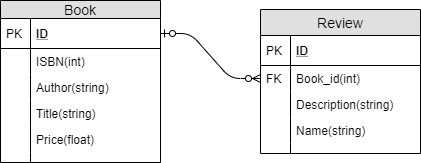

The diagram above was exported from draw.io. Its source (the exported page's mxGraphModel, read from the mxfile embedded in the PNG):
<mxGraphModel dx="1038" dy="499" grid="1" gridSize="10" guides="1" tooltips="1" connect="1" arrows="1" fold="1" page="1" pageScale="1" pageWidth="827" pageHeight="1169" math="0" shadow="0">
  <root>
    <mxCell id="0" />
    <mxCell id="1" parent="0" />
    <mxCell id="7lgYMSn5R8ig0KwEuvAY-5" value="Book" style="swimlane;fontStyle=0;childLayout=stackLayout;horizontal=1;startSize=18;fillColor=#e0e0e0;horizontalStack=0;resizeParent=1;resizeParentMax=0;resizeLast=0;collapsible=1;marginBottom=0;swimlaneFillColor=#ffffff;align=center;fontSize=14;" vertex="1" parent="1">
      <mxGeometry x="180" y="120" width="160" height="162" as="geometry" />
    </mxCell>
    <mxCell id="7lgYMSn5R8ig0KwEuvAY-6" value="ID" style="shape=partialRectangle;top=0;left=0;right=0;bottom=1;align=left;verticalAlign=middle;fillColor=none;spacingLeft=34;spacingRight=4;overflow=hidden;rotatable=0;points=[[0,0.5],[1,0.5]];portConstraint=eastwest;dropTarget=0;fontStyle=5;fontSize=12;" vertex="1" parent="7lgYMSn5R8ig0KwEuvAY-5">
      <mxGeometry y="18" width="160" height="30" as="geometry" />
    </mxCell>
    <mxCell id="7lgYMSn5R8ig0KwEuvAY-7" value="PK" style="shape=partialRectangle;top=0;left=0;bottom=0;fillColor=none;align=left;verticalAlign=middle;spacingLeft=4;spacingRight=4;overflow=hidden;rotatable=0;points=[];portConstraint=eastwest;part=1;fontSize=12;" vertex="1" connectable="0" parent="7lgYMSn5R8ig0KwEuvAY-6">
      <mxGeometry width="30" height="30" as="geometry" />
    </mxCell>
    <mxCell id="7lgYMSn5R8ig0KwEuvAY-8" value="ISBN(int)" style="shape=partialRectangle;top=0;left=0;right=0;bottom=0;align=left;verticalAlign=top;fillColor=none;spacingLeft=34;spacingRight=4;overflow=hidden;rotatable=0;points=[[0,0.5],[1,0.5]];portConstraint=eastwest;dropTarget=0;fontSize=12;" vertex="1" parent="7lgYMSn5R8ig0KwEuvAY-5">
      <mxGeometry y="48" width="160" height="26" as="geometry" />
    </mxCell>
    <mxCell id="7lgYMSn5R8ig0KwEuvAY-9" value="" style="shape=partialRectangle;top=0;left=0;bottom=0;fillColor=none;align=left;verticalAlign=top;spacingLeft=4;spacingRight=4;overflow=hidden;rotatable=0;points=[];portConstraint=eastwest;part=1;fontSize=12;" vertex="1" connectable="0" parent="7lgYMSn5R8ig0KwEuvAY-8">
      <mxGeometry width="30" height="26" as="geometry" />
    </mxCell>
    <mxCell id="7lgYMSn5R8ig0KwEuvAY-10" value="Author(string)" style="shape=partialRectangle;top=0;left=0;right=0;bottom=0;align=left;verticalAlign=top;fillColor=none;spacingLeft=34;spacingRight=4;overflow=hidden;rotatable=0;points=[[0,0.5],[1,0.5]];portConstraint=eastwest;dropTarget=0;fontSize=12;" vertex="1" parent="7lgYMSn5R8ig0KwEuvAY-5">
      <mxGeometry y="74" width="160" height="26" as="geometry" />
    </mxCell>
    <mxCell id="7lgYMSn5R8ig0KwEuvAY-11" value="" style="shape=partialRectangle;top=0;left=0;bottom=0;fillColor=none;align=left;verticalAlign=top;spacingLeft=4;spacingRight=4;overflow=hidden;rotatable=0;points=[];portConstraint=eastwest;part=1;fontSize=12;" vertex="1" connectable="0" parent="7lgYMSn5R8ig0KwEuvAY-10">
      <mxGeometry width="30" height="26" as="geometry" />
    </mxCell>
    <mxCell id="7lgYMSn5R8ig0KwEuvAY-12" value="Title(string)" style="shape=partialRectangle;top=0;left=0;right=0;bottom=0;align=left;verticalAlign=top;fillColor=none;spacingLeft=34;spacingRight=4;overflow=hidden;rotatable=0;points=[[0,0.5],[1,0.5]];portConstraint=eastwest;dropTarget=0;fontSize=12;" vertex="1" parent="7lgYMSn5R8ig0KwEuvAY-5">
      <mxGeometry y="100" width="160" height="26" as="geometry" />
    </mxCell>
    <mxCell id="7lgYMSn5R8ig0KwEuvAY-13" value="" style="shape=partialRectangle;top=0;left=0;bottom=0;fillColor=none;align=left;verticalAlign=top;spacingLeft=4;spacingRight=4;overflow=hidden;rotatable=0;points=[];portConstraint=eastwest;part=1;fontSize=12;" vertex="1" connectable="0" parent="7lgYMSn5R8ig0KwEuvAY-12">
      <mxGeometry width="30" height="26" as="geometry" />
    </mxCell>
    <mxCell id="7lgYMSn5R8ig0KwEuvAY-16" value="Price(float)" style="shape=partialRectangle;top=0;left=0;right=0;bottom=0;align=left;verticalAlign=top;fillColor=none;spacingLeft=34;spacingRight=4;overflow=hidden;rotatable=0;points=[[0,0.5],[1,0.5]];portConstraint=eastwest;dropTarget=0;fontSize=12;" vertex="1" parent="7lgYMSn5R8ig0KwEuvAY-5">
      <mxGeometry y="126" width="160" height="26" as="geometry" />
    </mxCell>
    <mxCell id="7lgYMSn5R8ig0KwEuvAY-17" value="" style="shape=partialRectangle;top=0;left=0;bottom=0;fillColor=none;align=left;verticalAlign=top;spacingLeft=4;spacingRight=4;overflow=hidden;rotatable=0;points=[];portConstraint=eastwest;part=1;fontSize=12;" vertex="1" connectable="0" parent="7lgYMSn5R8ig0KwEuvAY-16">
      <mxGeometry width="30" height="26" as="geometry" />
    </mxCell>
    <mxCell id="7lgYMSn5R8ig0KwEuvAY-14" value="" style="shape=partialRectangle;top=0;left=0;right=0;bottom=0;align=left;verticalAlign=top;fillColor=none;spacingLeft=34;spacingRight=4;overflow=hidden;rotatable=0;points=[[0,0.5],[1,0.5]];portConstraint=eastwest;dropTarget=0;fontSize=12;" vertex="1" parent="7lgYMSn5R8ig0KwEuvAY-5">
      <mxGeometry y="152" width="160" height="10" as="geometry" />
    </mxCell>
    <mxCell id="7lgYMSn5R8ig0KwEuvAY-15" value="" style="shape=partialRectangle;top=0;left=0;bottom=0;fillColor=none;align=left;verticalAlign=top;spacingLeft=4;spacingRight=4;overflow=hidden;rotatable=0;points=[];portConstraint=eastwest;part=1;fontSize=12;" vertex="1" connectable="0" parent="7lgYMSn5R8ig0KwEuvAY-14">
      <mxGeometry width="30" height="10" as="geometry" />
    </mxCell>
    <mxCell id="7lgYMSn5R8ig0KwEuvAY-18" value="Review" style="swimlane;fontStyle=0;childLayout=stackLayout;horizontal=1;startSize=26;fillColor=#e0e0e0;horizontalStack=0;resizeParent=1;resizeParentMax=0;resizeLast=0;collapsible=1;marginBottom=0;swimlaneFillColor=#ffffff;align=center;fontSize=14;" vertex="1" parent="1">
      <mxGeometry x="440" y="129" width="160" height="144" as="geometry" />
    </mxCell>
    <mxCell id="7lgYMSn5R8ig0KwEuvAY-19" value="ID" style="shape=partialRectangle;top=0;left=0;right=0;bottom=1;align=left;verticalAlign=middle;fillColor=none;spacingLeft=34;spacingRight=4;overflow=hidden;rotatable=0;points=[[0,0.5],[1,0.5]];portConstraint=eastwest;dropTarget=0;fontStyle=5;fontSize=12;" vertex="1" parent="7lgYMSn5R8ig0KwEuvAY-18">
      <mxGeometry y="26" width="160" height="30" as="geometry" />
    </mxCell>
    <mxCell id="7lgYMSn5R8ig0KwEuvAY-20" value="PK" style="shape=partialRectangle;top=0;left=0;bottom=0;fillColor=none;align=left;verticalAlign=middle;spacingLeft=4;spacingRight=4;overflow=hidden;rotatable=0;points=[];portConstraint=eastwest;part=1;fontSize=12;" vertex="1" connectable="0" parent="7lgYMSn5R8ig0KwEuvAY-19">
      <mxGeometry width="30" height="30" as="geometry" />
    </mxCell>
    <mxCell id="7lgYMSn5R8ig0KwEuvAY-21" value="Book_id(int)" style="shape=partialRectangle;top=0;left=0;right=0;bottom=0;align=left;verticalAlign=top;fillColor=none;spacingLeft=34;spacingRight=4;overflow=hidden;rotatable=0;points=[[0,0.5],[1,0.5]];portConstraint=eastwest;dropTarget=0;fontSize=12;" vertex="1" parent="7lgYMSn5R8ig0KwEuvAY-18">
      <mxGeometry y="56" width="160" height="26" as="geometry" />
    </mxCell>
    <mxCell id="7lgYMSn5R8ig0KwEuvAY-22" value="FK" style="shape=partialRectangle;top=0;left=0;bottom=0;fillColor=none;align=left;verticalAlign=top;spacingLeft=4;spacingRight=4;overflow=hidden;rotatable=0;points=[];portConstraint=eastwest;part=1;fontSize=12;" vertex="1" connectable="0" parent="7lgYMSn5R8ig0KwEuvAY-21">
      <mxGeometry width="30" height="26" as="geometry" />
    </mxCell>
    <mxCell id="7lgYMSn5R8ig0KwEuvAY-23" value="Description(string)" style="shape=partialRectangle;top=0;left=0;right=0;bottom=0;align=left;verticalAlign=top;fillColor=none;spacingLeft=34;spacingRight=4;overflow=hidden;rotatable=0;points=[[0,0.5],[1,0.5]];portConstraint=eastwest;dropTarget=0;fontSize=12;" vertex="1" parent="7lgYMSn5R8ig0KwEuvAY-18">
      <mxGeometry y="82" width="160" height="26" as="geometry" />
    </mxCell>
    <mxCell id="7lgYMSn5R8ig0KwEuvAY-24" value="" style="shape=partialRectangle;top=0;left=0;bottom=0;fillColor=none;align=left;verticalAlign=top;spacingLeft=4;spacingRight=4;overflow=hidden;rotatable=0;points=[];portConstraint=eastwest;part=1;fontSize=12;" vertex="1" connectable="0" parent="7lgYMSn5R8ig0KwEuvAY-23">
      <mxGeometry width="30" height="26" as="geometry" />
    </mxCell>
    <mxCell id="7lgYMSn5R8ig0KwEuvAY-25" value="Name(string)" style="shape=partialRectangle;top=0;left=0;right=0;bottom=0;align=left;verticalAlign=top;fillColor=none;spacingLeft=34;spacingRight=4;overflow=hidden;rotatable=0;points=[[0,0.5],[1,0.5]];portConstraint=eastwest;dropTarget=0;fontSize=12;" vertex="1" parent="7lgYMSn5R8ig0KwEuvAY-18">
      <mxGeometry y="108" width="160" height="26" as="geometry" />
    </mxCell>
    <mxCell id="7lgYMSn5R8ig0KwEuvAY-26" value="" style="shape=partialRectangle;top=0;left=0;bottom=0;fillColor=none;align=left;verticalAlign=top;spacingLeft=4;spacingRight=4;overflow=hidden;rotatable=0;points=[];portConstraint=eastwest;part=1;fontSize=12;" vertex="1" connectable="0" parent="7lgYMSn5R8ig0KwEuvAY-25">
      <mxGeometry width="30" height="26" as="geometry" />
    </mxCell>
    <mxCell id="7lgYMSn5R8ig0KwEuvAY-27" value="" style="shape=partialRectangle;top=0;left=0;right=0;bottom=0;align=left;verticalAlign=top;fillColor=none;spacingLeft=34;spacingRight=4;overflow=hidden;rotatable=0;points=[[0,0.5],[1,0.5]];portConstraint=eastwest;dropTarget=0;fontSize=12;" vertex="1" parent="7lgYMSn5R8ig0KwEuvAY-18">
      <mxGeometry y="134" width="160" height="10" as="geometry" />
    </mxCell>
    <mxCell id="7lgYMSn5R8ig0KwEuvAY-28" value="" style="shape=partialRectangle;top=0;left=0;bottom=0;fillColor=none;align=left;verticalAlign=top;spacingLeft=4;spacingRight=4;overflow=hidden;rotatable=0;points=[];portConstraint=eastwest;part=1;fontSize=12;" vertex="1" connectable="0" parent="7lgYMSn5R8ig0KwEuvAY-27">
      <mxGeometry width="30" height="10" as="geometry" />
    </mxCell>
    <mxCell id="7lgYMSn5R8ig0KwEuvAY-31" value="" style="edgeStyle=entityRelationEdgeStyle;fontSize=12;html=1;endArrow=ERzeroToMany;startArrow=ERzeroToOne;strokeColor=#000000;exitX=1;exitY=0.5;exitDx=0;exitDy=0;entryX=0;entryY=0.5;entryDx=0;entryDy=0;" edge="1" parent="1" source="7lgYMSn5R8ig0KwEuvAY-6" target="7lgYMSn5R8ig0KwEuvAY-21">
      <mxGeometry width="100" height="100" relative="1" as="geometry">
        <mxPoint x="340" y="270" as="sourcePoint" />
        <mxPoint x="440" y="170" as="targetPoint" />
      </mxGeometry>
    </mxCell>
  </root>
</mxGraphModel>